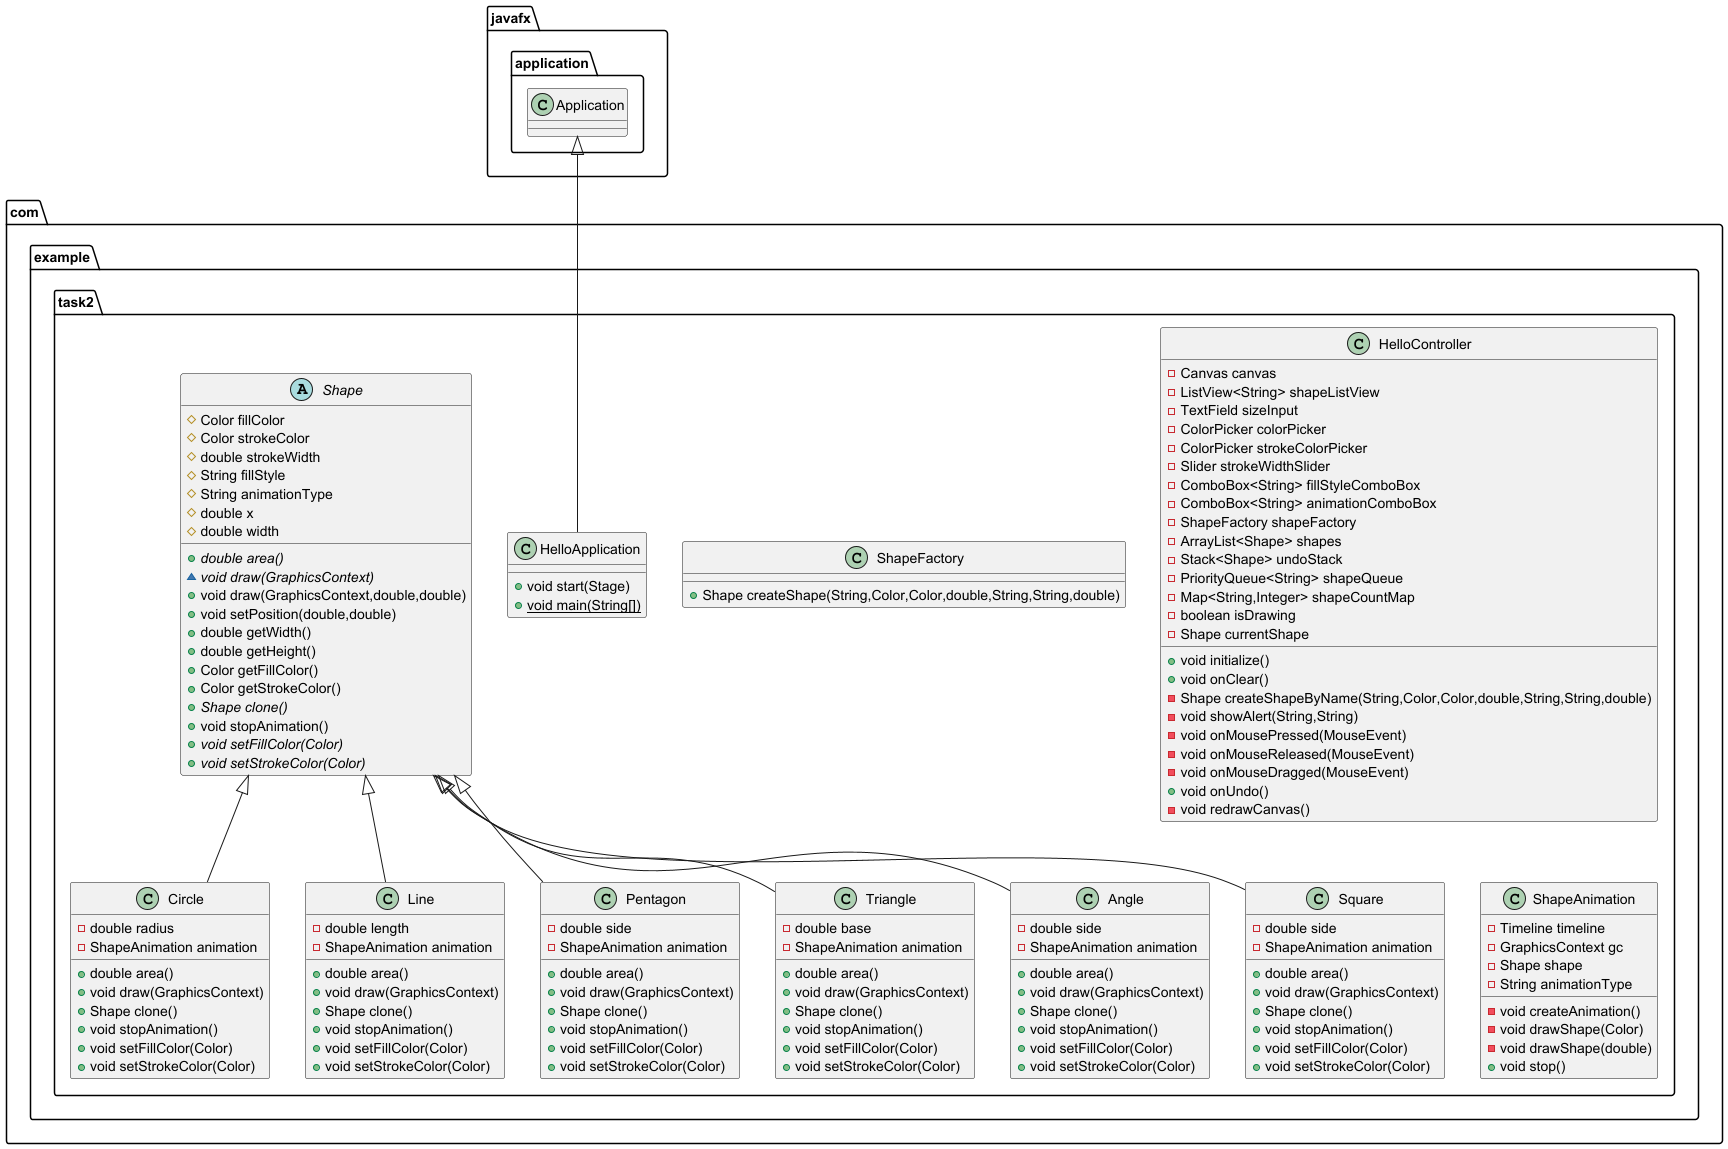

The diagram above was rendered by PlantUML. Its source (embedded in the PNG):
@startuml
class com.example.task2.ShapeFactory {
+ Shape createShape(String,Color,Color,double,String,String,double)
}

class com.example.task2.Circle {
- double radius
- ShapeAnimation animation
+ double area()
+ void draw(GraphicsContext)
+ Shape clone()
+ void stopAnimation()
+ void setFillColor(Color)
+ void setStrokeColor(Color)
}


class com.example.task2.HelloController {
- Canvas canvas
- ListView<String> shapeListView
- TextField sizeInput
- ColorPicker colorPicker
- ColorPicker strokeColorPicker
- Slider strokeWidthSlider
- ComboBox<String> fillStyleComboBox
- ComboBox<String> animationComboBox
- ShapeFactory shapeFactory
- ArrayList<Shape> shapes
- Stack<Shape> undoStack
- PriorityQueue<String> shapeQueue
- Map<String,Integer> shapeCountMap
- boolean isDrawing
- Shape currentShape
+ void initialize()
+ void onClear()
- Shape createShapeByName(String,Color,Color,double,String,String,double)
- void showAlert(String,String)
- void onMousePressed(MouseEvent)
- void onMouseReleased(MouseEvent)
- void onMouseDragged(MouseEvent)
+ void onUndo()
- void redrawCanvas()
}


class com.example.task2.HelloApplication {
+ void start(Stage)
+ {static} void main(String[])
}

abstract class com.example.task2.Shape {
# Color fillColor
# Color strokeColor
# double strokeWidth
# String fillStyle
# String animationType
# double x
# double width
+ {abstract}double area()
~ {abstract}void draw(GraphicsContext)
+ void draw(GraphicsContext,double,double)
+ void setPosition(double,double)
+ double getWidth()
+ double getHeight()
+ Color getFillColor()
+ Color getStrokeColor()
+ {abstract}Shape clone()
+ void stopAnimation()
+ {abstract}void setFillColor(Color)
+ {abstract}void setStrokeColor(Color)
}


class com.example.task2.Line {
- double length
- ShapeAnimation animation
+ double area()
+ void draw(GraphicsContext)
+ Shape clone()
+ void stopAnimation()
+ void setFillColor(Color)
+ void setStrokeColor(Color)
}


class com.example.task2.Pentagon {
- double side
- ShapeAnimation animation
+ double area()
+ void draw(GraphicsContext)
+ Shape clone()
+ void stopAnimation()
+ void setFillColor(Color)
+ void setStrokeColor(Color)
}


class com.example.task2.ShapeAnimation {
- Timeline timeline
- GraphicsContext gc
- Shape shape
- String animationType
- void createAnimation()
- void drawShape(Color)
- void drawShape(double)
+ void stop()
}


class com.example.task2.Triangle {
- double base
- ShapeAnimation animation
+ double area()
+ void draw(GraphicsContext)
+ Shape clone()
+ void stopAnimation()
+ void setFillColor(Color)
+ void setStrokeColor(Color)
}


class com.example.task2.Angle {
- double side
- ShapeAnimation animation
+ double area()
+ void draw(GraphicsContext)
+ Shape clone()
+ void stopAnimation()
+ void setFillColor(Color)
+ void setStrokeColor(Color)
}


class com.example.task2.Square {
- double side
- ShapeAnimation animation
+ double area()
+ void draw(GraphicsContext)
+ Shape clone()
+ void stopAnimation()
+ void setFillColor(Color)
+ void setStrokeColor(Color)
}




com.example.task2.Shape <|-- com.example.task2.Circle
javafx.application.Application <|-- com.example.task2.HelloApplication
com.example.task2.Shape <|-- com.example.task2.Line
com.example.task2.Shape <|-- com.example.task2.Pentagon
com.example.task2.Shape <|-- com.example.task2.Triangle
com.example.task2.Shape <|-- com.example.task2.Angle
com.example.task2.Shape <|-- com.example.task2.Square
@enduml